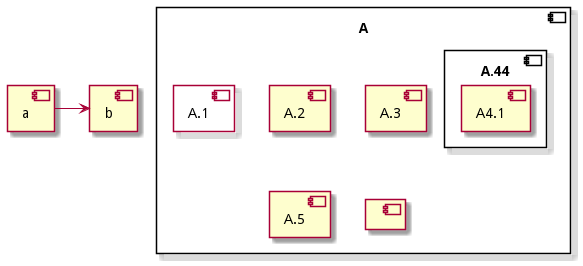

The diagram above was rendered by PlantUML. Its source (embedded in the PNG):
@startuml
skinparam BackgroundColor transparent
skinparam componentStyle uml2
component A {
  component "A.1" {
}
  component A.44 {
    [A4.1]
  }
  component "A.2"
  [A.3]
  component A.5 [
A.5]
  component A.6 [
]
}
[a]->[b]
@enduml